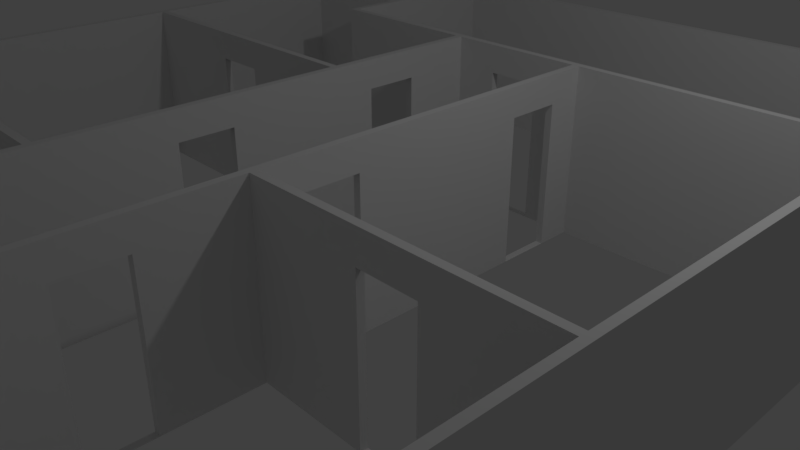 # Source: upstairs_proper_no_ceiling_.blend  (saved by Blender 2.79.0; exported with 4.5.12 LTS)
import bpy
from mathutils import Matrix  # noqa: F401  (used for matrix-valued properties, if any)

bpy.ops.wm.read_factory_settings(use_empty=True)
scene = bpy.context.scene
scene.name = 'Scene'

# ---- collections
col_collection_1 = bpy.data.collections.new('Collection 1'); scene.collection.children.link(col_collection_1)

# ---- materials (node trees are filled in below, after node groups)
mat_material = bpy.data.materials.new('Material')
mat_material.alpha_threshold = 0.0
mat_material.use_transparent_shadow = False
mat_material.roughness = 0.5
mat_material.line_color = (0.0, 0.0, 0.0, 1.0)

# ---- material node trees

# ---- world
world_world = bpy.data.worlds.new('World'); scene.world = world_world
world_world.color = (0.05088, 0.05088, 0.05088)
world_world.use_sun_shadow = False
world_world.sun_shadow_jitter_overblur = 0.0
world_world.cycles.sampling_method = 'MANUAL'

# ---- cameras
cam_camera = bpy.data.cameras.new('Camera')
cam_camera.clip_end = 100.0
cam_camera.lens = 35.0
cam_camera.sensor_width = 32.0
cam_camera.sensor_height = 18.0
cam_camera.ortho_scale = 7.314
cam_camera.dof.focus_distance = 0.0
cam_camera.dof.aperture_fstop = 128.0

# ---- lights
light_lamp = bpy.data.lights.new('Lamp', 'POINT')
light_lamp.transmission_factor = 0.0
light_lamp.cutoff_distance = 30.0
light_lamp.energy = 100.0
light_lamp.shadow_buffer_clip_start = 1.001
light_lamp.shadow_soft_size = 0.1
light_lamp.shadow_maximum_resolution = 0.006
light_lamp.use_absolute_resolution = True

# ---- meshes
me_cube = bpy.data.meshes.new('Cube')
me_cube.from_pydata([(1.0, 1.0, -1.0), (1.0, -1.0, -1.0), (-1.0, -1.0, -1.0), (-1.0, 1.0, -1.0), (1.0, 1.0, 1.0), (1.0, -1.0, 1.0), (-1.0, -1.0, 1.0), (-1.0, 1.0, 1.0), (1.0, 1.0, 1.0), (1.0, -1.0, 1.0), (-1.0, 1.0, 1.0), (-1.0, -1.0, 1.0), (1.0, 1.0, 1.0), (1.0, -1.0, 1.0), (-1.0, 1.0, 1.0), (-1.0, -1.0, 1.0), (1.0, 1.0, 1.0), (1.0, -1.0, 1.0), (-1.0, 1.0, 1.0), (-1.0, -1.0, 1.0), (1.0, 1.0, 1.4), (1.0, -1.0, 1.4), (-1.0, 1.0, 1.4), (-1.0, -1.0, 1.4), (1.0, 1.0, -1.0), (-1.0, 1.0, -1.0), (1.0, 1.0, 1.0), (-1.0, 1.0, 1.0), (1.0, 1.0, 1.0), (-1.0, 1.0, 1.0), (1.0, 1.0, 1.4), (-1.0, 1.0, 1.4), (1.0, 1.0, -1.0), (-1.0, 1.0, -1.0), (1.0, 1.0, 1.0), (-1.0, 1.0, 1.0), (1.0, 1.0, 1.0), (-1.0, 1.0, 1.0), (1.0, 1.0, 1.4), (-1.0, 1.0, 1.4), (1.0, 1.0, -1.0), (-1.0, 1.0, -1.0), (1.0, 1.0, 1.0), (-1.0, 1.0, 1.0), (1.0, 1.0, 1.0), (-1.0, 1.0, 1.0), (1.0, 1.0, 1.4), (-1.0, 1.0, 1.4), (1.0, 1.0, -1.0), (-1.0, 1.0, -1.0), (1.0, 1.0, 1.0), (-1.0, 1.0, 1.0), (1.0, 1.0, 1.0), (-1.0, 1.0, 1.0), (1.0, 1.0, 1.4), (-1.0, 1.0, 1.4), (1.0, 1.0, -1.0), (-1.0, 1.0, -1.0), (1.0, 1.0, 1.0), (-1.0, 1.0, 1.0), (1.0, 1.0, 1.0), (-1.0, 1.0, 1.0), (1.0, 1.0, 1.4), (-1.0, 1.0, 1.4), (1.0, 1.0, -1.0), (-1.0, 1.0, -1.0), (1.0, 1.0, 1.0), (-1.0, 1.0, 1.0), (1.0, 4.333, 1.0), (-1.0, 4.333, 1.0), (1.0, 4.333, 1.4), (-1.0, 4.333, 1.4), (1.0, 4.333, -1.0), (-1.0, 4.333, -1.0), (1.0, 4.333, 1.0), (-1.0, 4.333, 1.0), (0.9999, -4.333, -1.0), (-1.0, -4.333, -1.0), (0.9999, -4.333, 1.0), (-1.0, -4.333, 1.0), (0.9999, -4.333, 1.0), (-1.0, -4.333, 1.0), (0.9999, -4.333, 1.4), (-1.0, -4.333, 1.4), (1.0, 4.333, 1.0), (-1.0, 4.333, 1.0), (1.0, 4.333, 1.4), (-1.0, 4.333, 1.4), (1.0, 4.333, -1.0), (-1.0, 4.333, -1.0), (1.0, 4.333, 1.0), (-1.0, 4.333, 1.0), (1.0, 4.6, 1.0), (-1.0, 4.6, 1.0), (1.0, 4.6, 1.4), (-1.0, 4.6, 1.4), (1.0, 4.6, -1.0), (-1.0, 4.6, -1.0), (1.0, 4.6, 1.0), (-1.0, 4.6, 1.0), (0.9999, -4.6, -1.0), (-1.0, -4.6, -1.0), (0.9999, -4.6, 1.0), (-1.0, -4.6, 1.0), (0.9999, -4.6, 1.0), (-1.0, -4.6, 1.0), (0.9999, -4.6, 1.4), (-1.0, -4.6, 1.4), (0.9999, -4.333, -1.0), (0.9999, -4.333, 1.0), (0.9999, -4.333, 1.0), (0.9999, -4.333, 1.4), (0.9999, -4.6, -1.0), (0.9999, -4.6, 1.0), (0.9999, -4.6, 1.0), (0.9999, -4.6, 1.4), (0.9999, -4.333, -1.0), (0.9999, -4.333, 1.0), (0.9999, -4.333, 1.0), (0.9999, -4.333, 1.4), (0.9999, -4.6, -1.0), (0.9999, -4.6, 1.0), (0.9999, -4.6, 1.0), (0.9999, -4.6, 1.4), (31.0, 4.333, 1.4), (31.0, 4.333, 1.0), (31.0, 4.333, -1.0), (31.0, 4.333, 1.0), (31.0, 4.6, 1.4), (31.0, 4.6, 1.0), (31.0, 4.6, -1.0), (31.0, 4.6, 1.0), (46.0, 4.333, 1.4), (46.0, 4.333, 1.0), (46.0, 4.333, -1.0), (46.0, 4.333, 1.0), (46.0, 4.6, 1.4), (46.0, 4.6, 1.0), (46.0, 4.6, -1.0), (46.0, 4.6, 1.0), (46.0, 4.333, 1.4), (46.0, 4.333, 1.0), (46.0, 4.333, -1.0), (46.0, 4.333, 1.0), (46.0, 4.6, 1.4), (46.0, 4.6, 1.0), (46.0, 4.6, -1.0), (46.0, 4.6, 1.0), (76.0, 4.333, 1.4), (76.0, 4.333, 1.0), (76.0, 4.333, -1.0), (76.0, 4.333, 1.0), (76.0, 4.6, 1.4), (76.0, 4.6, 1.0), (76.0, 4.6, -1.0), (76.0, 4.6, 1.0), (78.0, 4.333, 1.4), (78.0, 4.333, 1.0), (78.0, 4.333, -1.0), (78.0, 4.333, 1.0), (78.0, 4.6, 1.4), (78.0, 4.6, 1.0), (78.0, 4.6, -1.0), (78.0, 4.6, 1.0), (75.99, -4.333, -1.0), (75.99, -4.333, 1.0), (75.99, -4.333, 1.0), (75.99, -4.333, 1.4), (75.99, -4.6, -1.0), (75.99, -4.6, 1.0), (75.99, -4.6, 1.0), (75.99, -4.6, 1.4), (77.99, -4.333, -1.0), (77.99, -4.333, 1.0), (77.99, -4.333, 1.0), (77.99, -4.333, 1.4), (77.99, -4.6, -1.0), (77.99, -4.6, 1.0), (77.99, -4.6, 1.0), (77.99, -4.6, 1.4), (76.0, 4.333, 1.4), (76.0, 4.333, 1.0), (76.0, 4.333, -1.0), (76.0, 4.333, 1.0), (78.0, 4.333, 1.4), (78.0, 4.333, 1.0), (78.0, 4.333, -1.0), (78.0, 4.333, 1.0), (76.0, 4.333, 1.4), (76.0, 4.333, 1.0), (76.0, 4.333, -1.0), (76.0, 4.333, 1.0), (78.0, 4.333, 1.4), (78.0, 4.333, 1.0), (78.0, 4.333, -1.0), (78.0, 4.333, 1.0), (76.0, -4.333, 1.4), (76.0, -4.333, 1.0), (76.0, -4.333, -1.0), (76.0, -4.333, 1.0), (78.0, -4.333, 1.4), (78.0, -4.333, 1.0), (78.0, -4.333, -1.0), (78.0, -4.333, 1.0), (-42.4, 15.27, 1.0), (-40.4, 15.27, 1.0), (-42.4, 15.27, 1.4), (-40.4, 15.27, 1.4), (-42.4, 15.27, 1.0), (-40.4, 15.27, 1.0), (-40.4, 15.27, -1.0), (-42.4, 15.27, -1.0), (-42.4, 13.27, 1.4), (-42.4, 13.27, 1.0), (-42.4, 13.27, 1.0), (-42.4, 13.27, -1.0), (-40.4, 13.27, 1.4), (-40.4, 13.27, 1.0), (-40.4, 13.27, 1.0), (-40.4, 13.27, -1.0), (76.0, 17.93, 1.0), (76.0, 18.2, 1.0), (76.0, 17.93, 1.4), (76.0, 18.2, 1.4), (1.0, 5.933, 1.0), (-1.0, 5.933, 1.0), (1.0, 5.933, 1.4), (-1.0, 5.933, 1.4), (1.0, 5.933, -1.0), (-1.0, 5.933, -1.0), (1.0, 5.933, 1.0), (-1.0, 5.933, 1.0), (1.0, 5.933, 1.0), (-1.0, 5.933, 1.0), (1.0, 5.933, 1.4), (-1.0, 5.933, 1.4), (1.0, 5.933, -1.0), (-1.0, 5.933, -1.0), (1.0, 5.933, 1.0), (-1.0, 5.933, 1.0), (1.0, 7.933, 1.0), (-1.0, 7.933, 1.0), (1.0, 7.933, 1.4), (-1.0, 7.933, 1.4), (1.0, 7.933, -1.0), (-1.0, 7.933, -1.0), (1.0, 7.933, 1.0), (-1.0, 7.933, 1.0), (76.0, 17.93, -1.0), (76.0, 18.2, -1.0), (1.0, 18.2, -1.0), (-1.0, 18.2, -1.0), (-1.0, 18.2, 1.0), (-1.0, 18.2, 1.4), (1.0, 18.2, 1.0), (1.0, 18.2, 1.4), (-1.0, 17.93, 1.0), (1.0, 17.93, 1.0), (-1.0, 17.93, -1.0), (1.0, 17.93, -1.0), (-1.0, 17.93, 1.4), (1.0, 17.93, 1.4), (1.0, 16.6, -1.0), (-1.0, 16.6, -1.0), (-1.0, 16.6, 1.0), (-1.0, 16.6, 1.4), (1.0, 16.6, 1.0), (1.0, 16.6, 1.4), (-1.0, 14.6, 1.0), (1.0, 14.6, 1.0), (-1.0, 14.6, -1.0), (1.0, 14.6, -1.0), (-1.0, 14.6, 1.4), (1.0, 14.6, 1.4), (76.0, 18.2, 1.4), (78.0, 18.2, 1.4), (78.0, 18.2, 1.0), (78.0, 18.2, -1.0), (76.0, 18.2, 1.0), (76.0, 18.2, -1.0), (76.0, 17.93, -1.0), (78.0, 17.93, -1.0), (78.0, 17.93, 1.4), (78.0, 17.93, 1.0), (76.0, 17.93, 1.4), (76.0, 17.93, 1.0), (76.0, 4.6, 1.4), (78.0, 4.6, 1.4), (78.0, 4.6, 1.0), (78.0, 4.6, -1.0), (76.0, 4.6, 1.0), (76.0, 4.6, -1.0), (-1.0, -4.333, -1.0), (-1.0, -4.333, 1.0), (-1.0, -4.333, 1.0), (-1.0, -4.333, 1.4), (-1.0, -4.6, -1.0), (-1.0, -4.6, 1.0), (-1.0, -4.6, 1.0), (-1.0, -4.6, 1.4), (-1.0, -4.333, -1.0), (-1.0, -4.333, 1.0), (-1.0, -4.333, 1.0), (-1.0, -4.333, 1.4), (-1.0, -4.6, -1.0), (-1.0, -4.6, 1.0), (-1.0, -4.6, 1.0), (-1.0, -4.6, 1.4), (-1.0, -4.333, -1.0), (-1.0, -4.333, 1.0), (-1.0, -4.333, 1.0), (-1.0, -4.333, 1.4), (-1.0, -4.6, -1.0), (-1.0, -4.6, 1.0), (-1.0, -4.6, 1.0), (-1.0, -4.6, 1.4), (-1.0, 4.333, 1.4), (-1.0, 4.333, 1.0), (-1.0, 4.333, -1.0), (-1.0, 4.333, 1.0), (-1.0, 4.6, 1.4), (-1.0, 4.6, 1.0), (-1.0, 4.6, -1.0), (-1.0, 4.6, 1.0), (-13.5, -4.333, -1.0), (-13.5, -4.333, 1.0), (-13.5, -4.333, 1.0), (-13.5, -4.333, 1.4), (-13.5, -4.6, -1.0), (-13.5, -4.6, 1.0), (-13.5, -4.6, 1.0), (-13.5, -4.6, 1.4), (-27.9, -4.333, -1.0), (-27.9, -4.333, 1.0), (-27.9, -4.333, 1.0), (-27.9, -4.333, 1.4), (-27.9, -4.6, -1.0), (-27.9, -4.6, 1.0), (-27.9, -4.6, 1.0), (-27.9, -4.6, 1.4), (-40.4, -4.333, -1.0), (-40.4, -4.333, 1.0), (-40.4, -4.333, 1.0), (-40.4, -4.333, 1.4), (-40.4, -4.6, -1.0), (-40.4, -4.6, 1.0), (-40.4, -4.6, 1.0), (-40.4, -4.6, 1.4), (-42.4, -4.333, -1.0), (-42.4, -4.333, 1.0), (-42.4, -4.333, 1.0), (-42.4, -4.333, 1.4), (-42.4, -4.6, -1.0), (-42.4, -4.6, 1.0), (-42.4, -4.6, 1.0), (-42.4, -4.6, 1.4), (-127.4, -4.333, -1.0), (-127.4, -4.333, 1.0), (-127.4, -4.333, 1.0), (-127.4, -4.333, 1.4), (-127.4, -4.6, -1.0), (-127.4, -4.6, 1.0), (-127.4, -4.6, 1.0), (-127.4, -4.6, 1.4), (-129.4, -4.333, -1.0), (-129.4, -4.333, 1.0), (-129.4, -4.333, 1.0), (-129.4, -4.333, 1.4), (-129.4, -4.6, -1.0), (-129.4, -4.6, 1.0), (-129.4, -4.6, 1.0), (-129.4, -4.6, 1.4), (-40.4, -4.333, -1.0), (-40.4, -4.333, 1.0), (-40.4, -4.333, 1.0), (-40.4, -4.333, 1.4), (-42.4, -4.333, -1.0), (-42.4, -4.333, 1.0), (-42.4, -4.333, 1.0), (-42.4, -4.333, 1.4), (-40.4, -4.333, -1.0), (-40.4, -4.333, 1.0), (-40.4, -4.333, 1.0), (-40.4, -4.333, 1.4), (-42.4, -4.333, -1.0), (-42.4, -4.333, 1.0), (-42.4, -4.333, 1.0), (-42.4, -4.333, 1.4), (-40.4, -4.333, -1.0), (-40.4, -4.333, 1.0), (-40.4, -4.333, 1.0), (-40.4, -4.333, 1.4), (-42.4, -4.333, -1.0), (-42.4, -4.333, 1.0), (-42.4, -4.333, 1.0), (-42.4, -4.333, 1.4), (-40.4, -2.667, -1.0), (-40.4, -2.667, 1.0), (-40.4, -2.667, 1.0), (-40.4, -2.667, 1.4), (-42.4, -2.667, -1.0), (-42.4, -2.667, 1.0), (-42.4, -2.667, 1.0), (-42.4, -2.667, 1.4), (-40.4, -0.6667, -1.0), (-40.4, -0.6667, 1.0), (-40.4, -0.6667, 1.0), (-40.4, -0.6667, 1.4), (-42.4, -0.6667, -1.0), (-42.4, -0.6667, 1.0), (-42.4, -0.6667, 1.0), (-42.4, -0.6667, 1.4), (-40.4, 1.0, -1.0), (-40.4, 1.0, 1.0), (-40.4, 1.0, 1.0), (-40.4, 1.0, 1.4), (-42.4, 1.0, -1.0), (-42.4, 1.0, 1.0), (-42.4, 1.0, 1.0), (-42.4, 1.0, 1.4), (-40.4, 1.267, -1.0), (-40.4, 1.267, 1.0), (-40.4, 1.267, 1.0), (-40.4, 1.267, 1.4), (-42.4, 1.267, -1.0), (-42.4, 1.267, 1.0), (-42.4, 1.267, 1.0), (-42.4, 1.267, 1.4), (-40.4, 5.467, -1.0), (-40.4, 5.467, 1.0), (-40.4, 5.467, 1.0), (-40.4, 5.467, 1.4), (-42.4, 5.467, -1.0), (-42.4, 5.467, 1.0), (-42.4, 5.467, 1.0), (-42.4, 5.467, 1.4), (-40.4, 7.467, -1.0), (-40.4, 7.467, 1.0), (-40.4, 7.467, 1.0), (-40.4, 7.467, 1.4), (-42.4, 7.467, -1.0), (-42.4, 7.467, 1.0), (-42.4, 7.467, 1.0), (-42.4, 7.467, 1.4), (-40.4, 11.67, -1.0), (-40.4, 11.67, 1.0), (-40.4, 11.67, 1.0), (-40.4, 11.67, 1.4), (-42.4, 11.67, -1.0), (-42.4, 11.67, 1.0), (-42.4, 11.67, 1.0), (-42.4, 11.67, 1.4), (-40.4, 11.93, -1.0), (-40.4, 11.93, 1.0), (-40.4, 11.93, 1.0), (-40.4, 11.93, 1.4), (-42.4, 11.93, -1.0), (-42.4, 11.93, 1.0), (-42.4, 11.93, 1.0), (-42.4, 11.93, 1.4), (-40.4, 17.93, -1.0), (-40.4, 17.93, 1.0), (-40.4, 17.93, 1.0), (-40.4, 17.93, 1.4), (-42.4, 17.93, -1.0), (-42.4, 17.93, 1.0), (-42.4, 17.93, 1.0), (-42.4, 17.93, 1.4), (-40.4, 18.2, -1.0), (-40.4, 18.2, 1.0), (-40.4, 18.2, 1.0), (-40.4, 18.2, 1.4), (-42.4, 18.2, -1.0), (-42.4, 18.2, 1.0), (-42.4, 18.2, 1.0), (-42.4, 18.2, 1.4), (-40.4, 17.93, -1.0), (-40.4, 17.93, 1.0), (-40.4, 17.93, 1.0), (-40.4, 17.93, 1.4), (-40.4, 18.2, -1.0), (-40.4, 18.2, 1.0), (-40.4, 18.2, 1.0), (-40.4, 18.2, 1.4), (-27.9, 17.93, -1.0), (-27.9, 17.93, 1.0), (-27.9, 17.93, 1.0), (-27.9, 17.93, 1.4), (-27.9, 18.2, -1.0), (-27.9, 18.2, 1.0), (-27.9, 18.2, 1.0), (-27.9, 18.2, 1.4), (-12.9, 17.93, -1.0), (-12.9, 17.93, 1.0), (-12.9, 17.93, 1.0), (-12.9, 17.93, 1.4), (-12.9, 18.2, -1.0), (-12.9, 18.2, 1.0), (-12.9, 18.2, 1.0), (-12.9, 18.2, 1.4), (-12.9, 17.93, -1.0), (-12.9, 17.93, 1.0), (-12.9, 17.93, 1.0), (-12.9, 17.93, 1.4), (-12.9, 18.2, -1.0), (-12.9, 18.2, 1.0), (-12.9, 18.2, 1.0), (-12.9, 18.2, 1.4), (-1.0, 17.93, -1.0), (-1.0, 17.93, 1.0), (-1.0, 17.93, 1.0), (-1.0, 17.93, 1.4), (-1.0, 18.2, -1.0), (-1.0, 18.2, 1.0), (-1.0, 18.2, 1.0), (-1.0, 18.2, 1.4), (-127.4, -4.333, -1.0), (-127.4, -4.333, 1.0), (-129.4, -4.333, -1.0), (-129.4, -4.333, 1.0), (-127.4, 1.0, 1.0), (-127.4, 1.0, 1.4), (-129.4, 1.0, 1.0), (-129.4, 1.0, 1.4), (-127.4, 1.0, -1.0), (-127.4, 1.0, 1.0), (-129.4, 1.0, -1.0), (-129.4, 1.0, 1.0), (-127.4, 1.264, 1.0), (-127.4, 1.264, 1.4), (-129.4, 1.264, 1.0), (-129.4, 1.264, 1.4), (-127.4, 1.264, -1.0), (-127.4, 1.264, 1.0), (-129.4, 1.264, -1.0), (-129.4, 1.264, 1.0), (-127.4, 11.67, 1.0), (-127.4, 11.67, 1.4), (-129.4, 11.67, 1.0), (-129.4, 11.67, 1.4), (-127.4, 11.67, -1.0), (-127.4, 11.67, 1.0), (-129.4, 11.67, -1.0), (-129.4, 11.67, 1.0), (-127.4, 11.93, 1.0), (-127.4, 11.93, 1.4), (-129.4, 11.93, 1.0), (-129.4, 11.93, 1.4), (-127.4, 11.93, -1.0), (-127.4, 11.93, 1.0), (-129.4, 11.93, -1.0), (-129.4, 11.93, 1.0), (-127.4, 11.93, 1.0), (-127.4, 11.93, 1.4), (-129.4, 11.93, 1.0), (-129.4, 11.93, 1.4), (-127.4, 11.93, -1.0), (-127.4, 11.93, 1.0), (-129.4, 11.93, -1.0), (-129.4, 11.93, 1.0), (-127.4, 20.27, 1.0), (-127.4, 20.27, 1.4), (-129.4, 20.27, 1.0), (-129.4, 20.27, 1.4), (-127.4, 20.27, -1.0), (-127.4, 20.27, 1.0), (-129.4, 20.27, -1.0), (-129.4, 20.27, 1.0), (-127.4, 20.53, 1.0), (-127.4, 20.53, 1.4), (-129.4, 20.53, 1.0), (-129.4, 20.53, 1.4), (-127.4, 20.53, -1.0), (-127.4, 20.53, 1.0), (-129.4, 20.53, -1.0), (-129.4, 20.53, 1.0), (-92.4, 1.0, 1.0), (-92.4, 1.0, 1.4), (-92.4, 1.0, -1.0), (-92.4, 1.0, 1.0), (-92.4, 1.264, 1.0), (-92.4, 1.264, 1.4), (-92.4, 1.264, -1.0), (-92.4, 1.264, 1.0), (-92.4, 1.0, 1.0), (-92.4, 1.0, 1.4), (-92.4, 1.0, -1.0), (-92.4, 1.0, 1.0), (-92.4, 1.264, 1.0), (-92.4, 1.264, 1.4), (-92.4, 1.264, -1.0), (-92.4, 1.264, 1.0), (-77.4, 1.0, 1.0), (-77.4, 1.0, 1.4), (-77.4, 1.0, -1.0), (-77.4, 1.0, 1.0), (-77.4, 1.264, 1.0), (-77.4, 1.264, 1.4), (-77.4, 1.264, -1.0), (-77.4, 1.264, 1.0), (-77.4, 1.0, 1.0), (-77.4, 1.0, 1.4), (-77.4, 1.0, -1.0), (-77.4, 1.0, 1.0), (-77.4, 1.264, 1.0), (-77.4, 1.264, 1.4), (-77.4, 1.264, -1.0), (-77.4, 1.264, 1.0), (-42.4, 1.0, 1.0), (-42.4, 1.0, 1.4), (-42.4, 1.0, -1.0), (-42.4, 1.0, 1.0), (-42.4, 1.264, 1.0), (-42.4, 1.264, 1.4), (-42.4, 1.264, -1.0), (-42.4, 1.264, 1.0), (-92.4, 11.67, 1.0), (-92.4, 11.67, 1.4), (-92.4, 11.67, -1.0), (-92.4, 11.67, 1.0), (-92.4, 11.93, 1.0), (-92.4, 11.93, 1.4), (-92.4, 11.93, -1.0), (-92.4, 11.93, 1.0), (-77.4, 11.67, 1.0), (-77.4, 11.67, 1.4), (-77.4, 11.67, -1.0), (-77.4, 11.67, 1.0), (-77.4, 11.93, 1.0), (-77.4, 11.93, 1.4), (-77.4, 11.93, -1.0), (-77.4, 11.93, 1.0), (-42.4, 11.67, 1.0), (-42.4, 11.67, 1.4), (-42.4, 11.67, -1.0), (-42.4, 11.67, 1.0), (-42.4, 11.93, 1.0), (-42.4, 11.93, 1.4), (-42.4, 11.93, -1.0), (-42.4, 11.93, 1.0), (-42.4, 17.93, -1.0), (-42.4, 17.93, 1.0), (-42.4, 17.93, 1.0), (-42.4, 17.93, 1.4), (-42.4, 18.2, -1.0), (-42.4, 18.2, 1.0), (-42.4, 18.2, 1.0), (-42.4, 18.2, 1.4), (-87.4, 17.93, -1.0), (-87.4, 17.93, 1.0), (-87.4, 17.93, 1.0), (-87.4, 17.93, 1.4), (-87.4, 18.2, -1.0), (-87.4, 18.2, 1.0), (-87.4, 18.2, 1.0), (-87.4, 18.2, 1.4), (-89.4, 17.93, -1.0), (-89.4, 17.93, 1.0), (-89.4, 17.93, 1.0), (-89.4, 17.93, 1.4), (-89.4, 18.2, -1.0), (-89.4, 18.2, 1.0), (-89.4, 18.2, 1.0), (-89.4, 18.2, 1.4), (-87.4, 20.27, -1.0), (-87.4, 20.27, 1.0), (-87.4, 20.27, 1.0), (-87.4, 20.27, 1.4), (-89.4, 20.27, -1.0), (-89.4, 20.27, 1.0), (-89.4, 20.27, 1.0), (-89.4, 20.27, 1.4), (-87.4, 20.53, -1.0), (-87.4, 20.53, 1.0), (-87.4, 20.53, 1.0), (-87.4, 20.53, 1.4), (-89.4, 20.53, -1.0), (-89.4, 20.53, 1.0), (-89.4, 20.53, 1.0), (-89.4, 20.53, 1.4), (-89.4, 20.27, 1.0), (-89.4, 20.27, 1.4), (-89.4, 20.27, -1.0), (-89.4, 20.27, 1.0), (-89.4, 20.53, 1.0), (-89.4, 20.53, 1.4), (-89.4, 20.53, -1.0), (-89.4, 20.53, 1.0), (76.0, 18.2, 1.0), (76.0, 18.2, 1.4), (78.0, 18.2, 1.0), (78.0, 18.2, 1.4), (78.0, 18.2, -1.0), (76.0, 18.2, -1.0), (76.0, 25.53, 1.0), (76.0, 25.53, 1.4), (78.0, 25.53, 1.0), (78.0, 25.53, 1.4), (78.0, 25.53, -1.0), (76.0, 25.53, -1.0), (76.0, 25.8, 1.0), (76.0, 25.8, 1.4), (78.0, 25.8, 1.0), (78.0, 25.8, 1.4), (78.0, 25.8, -1.0), (76.0, 25.8, -1.0), (-87.4, 25.53, -1.0), (-87.4, 25.53, 1.0), (-87.4, 25.53, 1.0), (-87.4, 25.53, 1.4), (-89.4, 25.53, -1.0), (-89.4, 25.53, 1.0), (-89.4, 25.53, 1.0), (-89.4, 25.53, 1.4), (-87.4, 25.8, -1.0), (-87.4, 25.8, 1.0), (-87.4, 25.8, 1.0), (-87.4, 25.8, 1.4), (-89.4, 25.8, -1.0), (-89.4, 25.8, 1.0), (-89.4, 25.8, 1.0), (-89.4, 25.8, 1.4), (76.0, 25.53, -1.0), (76.0, 25.53, 1.0), (76.0, 25.53, 1.0), (76.0, 25.53, 1.4), (76.0, 25.8, -1.0), (76.0, 25.8, 1.0), (76.0, 25.8, 1.0), (76.0, 25.8, 1.4)], [], [(0, 1, 2, 3), (7, 6, 11, 10), (17, 66, 67, 19), (23, 19, 81, 83), (66, 64, 65, 67), (7, 4, 26, 27), (11, 9, 13, 15), (4, 7, 10, 8), (6, 5, 9, 11), (5, 4, 8, 9), (15, 13, 17, 19), (9, 8, 12, 13), (10, 11, 15, 14), (8, 10, 14, 12), (18, 19, 23, 22), (13, 12, 16, 17), (14, 15, 19, 18), (12, 14, 18, 16), (20, 22, 23, 21), (20, 16, 28, 30), (1, 5, 78, 76), (17, 16, 20, 21), (24, 25, 33, 32), (3, 7, 27, 25), (0, 3, 25, 24), (4, 0, 24, 26), (31, 30, 38, 39), (30, 28, 36, 38), (16, 18, 29, 28), (27, 26, 34, 35), (26, 24, 32, 34), (18, 22, 31, 29), (22, 20, 30, 31), (25, 27, 35, 33), (42, 40, 48, 50), (43, 42, 50, 51), (33, 35, 43, 41), (32, 33, 41, 40), (29, 31, 39, 37), (28, 29, 37, 36), (35, 34, 42, 43), (34, 32, 40, 42), (45, 47, 55, 53), (48, 49, 57, 56), (38, 36, 44, 46), (39, 38, 46, 47), (41, 43, 51, 49), (40, 41, 49, 48), (37, 39, 47, 45), (36, 37, 45, 44), (55, 54, 62, 63), (54, 52, 60, 62), (44, 45, 53, 52), (51, 50, 58, 59), (50, 48, 56, 58), (46, 44, 52, 54), (47, 46, 54, 55), (49, 51, 59, 57), (66, 64, 72, 74), (67, 66, 74, 75), (57, 59, 67, 65), (56, 57, 65, 64), (53, 55, 63, 61), (52, 53, 61, 60), (59, 58, 66, 67), (58, 56, 64, 66), (69, 71, 87, 85), (72, 73, 89, 88), (62, 60, 68, 70), (63, 62, 70, 71), (65, 67, 75, 73), (64, 65, 73, 72), (61, 63, 71, 69), (60, 61, 69, 68), (81, 80, 104, 105), (107, 83, 295, 299), (21, 23, 83, 82), (2, 1, 76, 77), (17, 21, 82, 80), (5, 6, 79, 78), (19, 17, 80, 81), (6, 2, 77, 79), (2, 1, 17, 19), (91, 99, 323, 319), (87, 86, 94, 95), (68, 69, 85, 84), (75, 74, 90, 91), (74, 72, 88, 90), (70, 68, 84, 86), (71, 70, 86, 87), (73, 75, 91, 89), (94, 92, 224, 226), (98, 96, 228, 230), (88, 89, 97, 96), (89, 91, 319, 318), (84, 85, 93, 92), (91, 90, 98, 99), (84, 92, 129, 125), (96, 98, 131, 130), (100, 102, 103, 101), (105, 104, 106, 107), (77, 101, 296, 292), (77, 76, 100, 101), (106, 104, 114, 115), (82, 83, 107, 106), (78, 79, 103, 102), (100, 76, 108, 112), (114, 110, 118, 122), (111, 115, 123, 119), (82, 106, 115, 111), (102, 100, 112, 113), (104, 80, 110, 114), (80, 82, 111, 110), (78, 102, 113, 109), (76, 78, 109, 108), (119, 123, 171, 167), (118, 119, 167, 166), (113, 112, 120, 121), (108, 109, 117, 116), (109, 113, 121, 117), (112, 108, 116, 120), (115, 114, 122, 123), (110, 111, 119, 118), (126, 130, 138, 134), (131, 127, 135, 139), (92, 94, 128, 129), (88, 96, 130, 126), (94, 86, 124, 128), (98, 90, 127, 131), (90, 88, 126, 127), (86, 84, 125, 124), (132, 133, 141, 140), (137, 136, 144, 145), (126, 130, 131, 127), (146, 142, 143, 147), (125, 129, 137, 133), (128, 124, 132, 136), (129, 128, 136, 137), (124, 125, 133, 132), (144, 140, 148, 152), (141, 145, 153, 149), (139, 135, 143, 147), (134, 138, 146, 142), (138, 139, 147, 146), (135, 134, 142, 143), (133, 137, 145, 141), (136, 132, 140, 144), (156, 148, 180, 184), (145, 144, 152, 153), (140, 141, 149, 148), (147, 143, 151, 155), (142, 146, 154, 150), (146, 147, 155, 154), (143, 142, 150, 151), (159, 158, 162, 163), (156, 157, 161, 160), (149, 153, 161, 157), (152, 148, 156, 160), (151, 150, 182, 183), (155, 151, 159, 163), (150, 154, 162, 158), (169, 168, 176, 177), (170, 166, 174, 178), (122, 118, 166, 170), (121, 120, 168, 169), (116, 117, 165, 164), (117, 121, 169, 165), (120, 116, 164, 168), (123, 122, 170, 171), (174, 175, 179, 178), (172, 173, 177, 176), (164, 165, 173, 172), (165, 169, 177, 173), (168, 164, 172, 176), (171, 170, 178, 179), (166, 167, 175, 174), (167, 171, 179, 175), (186, 187, 195, 194), (187, 183, 191, 195), (158, 159, 187, 186), (150, 158, 186, 182), (148, 149, 181, 180), (149, 157, 185, 181), (159, 151, 183, 187), (157, 156, 184, 185), (192, 188, 196, 200), (188, 189, 197, 196), (183, 182, 190, 191), (181, 185, 193, 189), (182, 186, 194, 190), (185, 184, 192, 193), (180, 181, 189, 188), (184, 180, 188, 192), (199, 198, 202, 203), (196, 197, 201, 200), (195, 191, 199, 203), (194, 195, 203, 202), (191, 190, 198, 199), (189, 193, 201, 197), (190, 194, 202, 198), (193, 192, 200, 201), (217, 213, 208, 209), (214, 218, 205, 204), (428, 432, 433, 429), (215, 213, 217, 219), (219, 215, 211, 210), (212, 216, 207, 206), (211, 204, 465, 464), (204, 205, 461, 465), (459, 455, 216, 212), (452, 456, 215, 219), (453, 452, 219, 218), (456, 457, 214, 215), (457, 453, 218, 214), (454, 458, 213, 217), (213, 212, 206, 208), (216, 217, 209, 207), (257, 259, 248, 220), (250, 254, 221, 249), (254, 255, 223, 221), (259, 250, 249, 248), (222, 220, 221, 223), (220, 248, 249, 221), (228, 229, 237, 236), (229, 231, 239, 237), (95, 94, 226, 227), (97, 99, 231, 229), (96, 97, 229, 228), (93, 95, 227, 225), (92, 93, 225, 224), (99, 98, 230, 231), (235, 234, 242, 243), (234, 232, 240, 242), (225, 227, 235, 233), (224, 225, 233, 232), (231, 230, 238, 239), (230, 228, 236, 238), (226, 224, 232, 234), (227, 226, 234, 235), (255, 261, 222, 223), (260, 261, 255, 253), (211, 210, 205, 204), (236, 237, 245, 244), (233, 235, 243, 241), (232, 233, 241, 240), (239, 238, 246, 247), (438, 436, 440, 442), (256, 260, 253, 252), (258, 256, 252, 251), (254, 250, 251, 252), (253, 255, 254, 252), (262, 263, 258, 259), (263, 264, 256, 258), (264, 265, 260, 256), (265, 267, 261, 260), (259, 258, 251, 250), (261, 257, 220, 222), (268, 272, 265, 264), (406, 404, 408, 410), (271, 270, 263, 262), (273, 269, 266, 267), (266, 262, 259, 257), (267, 266, 257, 261), (244, 245, 270, 271), (242, 246, 269, 273), (245, 247, 268, 270), (243, 242, 273, 272), (334, 332, 336, 338), (272, 273, 267, 265), (283, 281, 277, 276), (281, 280, 279, 277), (282, 283, 276, 275), (280, 285, 278, 279), (277, 279, 693, 692), (276, 277, 692, 690), (291, 290, 285, 280), (287, 288, 283, 282), (289, 291, 280, 281), (288, 289, 281, 283), (284, 282, 275, 274), (285, 284, 274, 278), (155, 152, 286, 290), (152, 160, 287, 286), (160, 163, 288, 287), (163, 162, 289, 288), (290, 286, 284, 285), (286, 287, 282, 284), (162, 154, 291, 289), (154, 155, 290, 291), (247, 243, 272, 268), (246, 244, 271, 269), (296, 297, 305, 304), (294, 298, 306, 302), (83, 81, 294, 295), (79, 77, 292, 293), (103, 79, 293, 297), (81, 105, 298, 294), (105, 107, 299, 298), (101, 103, 297, 296), (302, 306, 314, 310), (300, 304, 312, 308), (293, 292, 300, 301), (297, 293, 301, 305), (299, 295, 303, 307), (298, 299, 307, 306), (295, 294, 302, 303), (292, 296, 304, 300), (314, 315, 331, 330), (315, 311, 327, 331), (304, 305, 313, 312), (301, 300, 308, 309), (305, 301, 309, 313), (307, 303, 311, 315), (306, 307, 315, 314), (303, 302, 310, 311), (318, 319, 323, 322), (317, 316, 320, 321), (85, 87, 316, 317), (99, 97, 322, 323), (93, 85, 317, 321), (95, 93, 321, 320), (97, 89, 318, 322), (87, 95, 320, 316), (326, 330, 338, 334), (324, 328, 336, 332), (311, 310, 326, 327), (308, 312, 328, 324), (310, 314, 330, 326), (312, 313, 329, 328), (309, 308, 324, 325), (313, 309, 325, 329), (332, 336, 344, 340), (335, 334, 342, 343), (326, 324, 328, 330), (244, 246, 247, 245), (329, 325, 333, 337), (331, 327, 335, 339), (330, 331, 339, 338), (327, 326, 334, 335), (347, 343, 351, 355), (345, 341, 349, 353), (334, 338, 346, 342), (336, 337, 345, 344), (333, 332, 340, 341), (337, 333, 341, 345), (339, 335, 343, 347), (338, 339, 347, 346), (349, 348, 356, 357), (352, 353, 361, 360), (346, 347, 355, 354), (348, 349, 377, 376), (340, 344, 352, 348), (342, 346, 354, 350), (344, 345, 353, 352), (342, 350, 378, 374), (358, 362, 370, 366), (356, 360, 368, 364), (353, 349, 357, 361), (355, 351, 359, 363), (354, 355, 363, 362), (351, 350, 358, 359), (348, 352, 360, 356), (350, 354, 362, 358), (367, 366, 370, 371), (365, 364, 368, 369), (360, 361, 369, 368), (357, 356, 516, 517), (361, 357, 365, 369), (363, 359, 367, 371), (362, 363, 371, 370), (366, 367, 523, 522), (379, 375, 383, 387), (372, 376, 384, 380), (343, 342, 374, 375), (350, 351, 379, 378), (351, 343, 375, 379), (349, 341, 373, 377), (341, 340, 372, 373), (340, 348, 376, 372), (384, 385, 393, 392), (385, 381, 389, 393), (378, 379, 387, 386), (375, 374, 382, 383), (374, 378, 386, 382), (377, 373, 381, 385), (376, 377, 385, 384), (373, 372, 380, 381), (393, 389, 397, 401), (390, 394, 402, 398), (381, 380, 388, 389), (380, 384, 392, 388), (387, 383, 391, 395), (386, 387, 395, 394), (383, 382, 390, 391), (382, 386, 394, 390), (402, 403, 411, 410), (403, 399, 407, 411), (392, 393, 401, 400), (389, 388, 396, 397), (388, 392, 400, 396), (395, 391, 399, 403), (394, 395, 403, 402), (391, 390, 398, 399), (404, 408, 416, 412), (405, 404, 412, 413), (399, 398, 406, 407), (398, 402, 410, 406), (401, 397, 405, 409), (262, 266, 264, 263), (268, 264, 266, 269), (396, 400, 408, 404), (417, 413, 421, 425), (414, 418, 426, 422), (411, 407, 415, 419), (410, 411, 419, 418), (407, 406, 414, 415), (406, 410, 418, 414), (409, 405, 413, 417), (408, 409, 417, 416), (422, 426, 434, 430), (423, 422, 430, 431), (416, 417, 425, 424), (413, 412, 420, 421), (412, 416, 424, 420), (419, 415, 423, 427), (418, 419, 427, 426), (415, 414, 422, 423), (435, 431, 439, 443), (428, 432, 440, 436), (425, 421, 429, 433), (424, 425, 433, 432), (421, 420, 428, 429), (420, 424, 432, 428), (427, 423, 431, 435), (426, 427, 435, 434), (437, 436, 444, 445), (440, 441, 449, 448), (434, 435, 443, 442), (431, 430, 438, 439), (430, 434, 442, 438), (433, 429, 437, 441), (271, 270, 268, 269), (238, 236, 237, 239), (449, 445, 453, 457), (446, 450, 458, 454), (436, 440, 448, 444), (443, 439, 447, 451), (442, 443, 451, 450), (439, 438, 446, 447), (438, 442, 450, 446), (441, 437, 445, 449), (455, 454, 217, 216), (458, 459, 212, 213), (448, 449, 457, 456), (445, 444, 452, 453), (444, 448, 456, 452), (451, 447, 455, 459), (450, 451, 459, 458), (447, 446, 454, 455), (460, 464, 472, 468), (471, 463, 479, 483), (205, 210, 460, 461), (210, 211, 464, 460), (206, 207, 463, 467), (208, 206, 467, 466), (207, 209, 462, 463), (209, 208, 466, 462), (471, 470, 474, 475), (469, 468, 472, 473), (467, 463, 471, 475), (474, 466, 642, 646), (461, 460, 476, 477), (462, 466, 474, 470), (465, 461, 469, 473), (465, 473, 645, 641), (483, 479, 487, 491), (479, 478, 486, 487), (468, 469, 481, 480), (469, 461, 477, 481), (463, 462, 478, 479), (462, 470, 482, 478), (470, 471, 483, 482), (460, 468, 480, 476), (489, 485, 493, 497), (486, 490, 498, 494), (476, 480, 488, 484), (480, 481, 489, 488), (477, 476, 484, 485), (478, 482, 490, 486), (481, 477, 485, 489), (482, 483, 491, 490), (493, 492, 500, 501), (496, 497, 505, 504), (490, 491, 499, 498), (487, 486, 494, 495), (491, 487, 495, 499), (484, 488, 496, 492), (502, 500, 504, 506), (484, 486, 490, 488), (500, 504, 512, 508), (507, 503, 511, 515), (494, 498, 506, 502), (497, 493, 501, 505), (498, 499, 507, 506), (495, 494, 502, 503), (499, 495, 503, 507), (492, 496, 504, 500), (509, 508, 512, 513), (511, 510, 514, 515), (504, 505, 513, 512), (501, 500, 508, 509), (502, 506, 514, 510), (505, 501, 509, 513), (506, 507, 515, 514), (503, 502, 510, 511), (367, 359, 521, 523), (365, 357, 517, 519), (364, 365, 519, 518), (356, 364, 518, 516), (524, 526, 534, 532), (522, 523, 531, 530), (519, 517, 525, 527), (518, 519, 527, 526), (358, 366, 522, 520), (516, 518, 526, 524), (517, 516, 524, 525), (359, 358, 520, 521), (534, 535, 543, 542), (535, 533, 541, 543), (533, 525, 579, 583), (520, 522, 530, 528), (529, 521, 577, 581), (527, 525, 533, 535), (526, 527, 535, 534), (523, 521, 529, 531), (540, 548, 622, 618), (536, 538, 546, 544), (531, 529, 537, 539), (530, 531, 539, 538), (532, 534, 542, 540), (533, 532, 540, 541), (528, 530, 538, 536), (529, 528, 536, 537), (549, 548, 556, 557), (548, 550, 558, 556), (543, 541, 549, 551), (542, 543, 551, 550), (539, 537, 545, 547), (538, 539, 547, 546), (540, 542, 550, 548), (537, 536, 616, 617), (554, 555, 563, 562), (555, 553, 561, 563), (544, 546, 554, 552), (545, 544, 552, 553), (551, 549, 557, 559), (550, 551, 559, 558), (547, 545, 553, 555), (546, 547, 555, 554), (566, 567, 575, 574), (567, 565, 573, 575), (556, 558, 566, 564), (557, 556, 564, 565), (552, 554, 562, 560), (553, 552, 560, 561), (559, 557, 565, 567), (558, 559, 567, 566), (569, 568, 570, 571), (573, 572, 574, 575), (563, 561, 569, 571), (562, 563, 571, 570), (564, 566, 574, 572), (572, 573, 687, 686), (560, 562, 570, 568), (560, 568, 684, 680), (578, 582, 590, 586), (576, 580, 588, 584), (525, 524, 578, 579), (521, 520, 576, 577), (532, 533, 583, 582), (520, 528, 580, 576), (524, 532, 582, 578), (528, 529, 581, 580), (630, 628, 624, 626), (591, 587, 595, 599), (580, 581, 589, 588), (577, 576, 584, 585), (581, 577, 585, 589), (583, 579, 587, 591), (582, 583, 591, 590), (579, 578, 586, 587), (597, 593, 601, 605), (593, 592, 600, 601), (622, 620, 616, 618), (584, 588, 596, 592), (586, 590, 598, 594), (588, 589, 597, 596), (585, 584, 592, 593), (589, 585, 593, 597), (602, 606, 614, 610), (600, 604, 612, 608), (599, 595, 603, 607), (598, 599, 607, 606), (595, 594, 602, 603), (592, 596, 604, 600), (594, 598, 606, 602), (596, 597, 605, 604), (611, 610, 614, 615), (609, 608, 612, 613), (604, 605, 613, 612), (601, 600, 608, 609), (605, 601, 609, 613), (607, 603, 611, 615), (606, 607, 615, 614), (603, 602, 610, 611), (621, 617, 625, 629), (618, 622, 630, 626), (548, 549, 623, 622), (549, 541, 619, 623), (544, 545, 621, 620), (536, 544, 620, 616), (545, 537, 617, 621), (541, 540, 618, 619), (625, 624, 632, 633), (628, 629, 637, 636), (594, 592, 596, 598), (578, 576, 580, 582), (623, 619, 627, 631), (616, 620, 628, 624), (620, 621, 629, 628), (617, 616, 624, 625), (633, 632, 636, 637), (635, 634, 638, 639), (626, 630, 638, 634), (629, 625, 633, 637), (630, 631, 639, 638), (627, 626, 634, 635), (631, 627, 635, 639), (624, 628, 636, 632), (642, 643, 651, 650), (647, 646, 654, 655), (473, 472, 644, 645), (466, 467, 643, 642), (475, 474, 646, 647), (467, 475, 647, 643), (472, 464, 640, 644), (464, 465, 641, 640), (651, 655, 663, 659), (649, 653, 661, 657), (646, 642, 650, 654), (644, 640, 648, 652), (645, 644, 652, 653), (640, 641, 649, 648), (641, 645, 653, 649), (643, 647, 655, 651), (658, 659, 663, 662), (656, 657, 661, 660), (660, 661, 669, 668), (650, 651, 659, 658), (654, 650, 658, 662), (652, 648, 656, 660), (652, 660, 668, 664), (648, 649, 657, 656), (669, 665, 673, 677), (666, 670, 678, 674), (655, 654, 666, 667), (662, 663, 671, 670), (654, 662, 670, 666), (663, 655, 667, 671), (661, 653, 665, 669), (653, 652, 664, 665), (678, 679, 713, 712), (679, 675, 709, 713), (668, 669, 677, 676), (665, 664, 672, 673), (664, 668, 676, 672), (671, 667, 675, 679), (670, 671, 679, 678), (667, 666, 674, 675), (683, 682, 686, 687), (681, 680, 684, 685), (569, 561, 681, 685), (568, 569, 685, 684), (564, 572, 686, 682), (565, 564, 682, 683), (573, 565, 683, 687), (561, 560, 680, 681), (396, 400, 401, 398), (688, 689, 695, 694), (689, 691, 697, 695), (275, 276, 690, 691), (279, 278, 688, 693), (274, 275, 691, 689), (278, 274, 689, 688), (699, 694, 700, 705), (697, 696, 702, 703), (690, 692, 698, 696), (692, 693, 699, 698), (691, 690, 696, 697), (693, 688, 694, 699), (700, 702, 704, 705), (700, 701, 703, 702), (695, 697, 703, 701), (694, 695, 701, 700), (696, 698, 704, 702), (698, 699, 705, 704), (711, 707, 715, 719), (708, 712, 720, 716), (675, 674, 708, 709), (674, 678, 712, 708), (677, 673, 707, 711), (676, 677, 711, 710), (673, 672, 706, 707), (672, 676, 710, 706), (717, 716, 720, 721), (715, 714, 718, 719), (710, 711, 719, 718), (716, 717, 729, 728), (706, 710, 718, 714), (713, 709, 717, 721), (712, 713, 721, 720), (717, 709, 725, 729), (723, 722, 726, 727), (725, 724, 728, 729), (715, 707, 723, 727), (707, 706, 722, 723), (706, 714, 726, 722), (714, 715, 727, 726), (708, 716, 728, 724), (709, 708, 724, 725)])
me_cube.materials.append(mat_material)
me_cube.use_remesh_preserve_volume = False
me_cube.use_remesh_preserve_attributes = False
me_cube.use_mirror_vertex_groups = False
me_cube.update()

# ---- objects
ob_cube = bpy.data.objects.new('Cube', me_cube)
ob_lamp = bpy.data.objects.new('Lamp', light_lamp)
ob_camera = bpy.data.objects.new('Camera', cam_camera)

# ---- transforms, parenting, visibility, modifiers, constraints
ob_cube.location = (1.0, -4.0, 0.75)
ob_cube.scale = (0.05, 0.375, 1.0)
ob_cube.lock_rotations_4d = False
ob_cube.empty_display_type = 'ARROWS'
ob_cube.lineart.crease_threshold = 0.0
ob_lamp.location = (4.076, 1.005, 5.904)
ob_lamp.rotation_euler = (0.6503, 0.05522, 1.866)
ob_lamp.lock_rotations_4d = False
ob_lamp.empty_display_type = 'ARROWS'
ob_lamp.color = (0.0, 0.0, 0.0, 0.0)
ob_lamp.lineart.crease_threshold = 0.0
ob_camera.location = (7.481, -6.508, 5.344)
ob_camera.rotation_euler = (1.109, 0.0, 0.8149)
ob_camera.lock_rotations_4d = False
ob_camera.empty_display_type = 'ARROWS'
ob_camera.color = (0.0, 0.0, 0.0, 0.0)
ob_camera.display_type = 'WIRE'
ob_camera.lineart.crease_threshold = 0.0

# ---- collection membership
col_collection_1.objects.link(ob_cube)
col_collection_1.objects.link(ob_lamp)
col_collection_1.objects.link(ob_camera)

# ---- scene / render settings (as saved in the file)
scene.camera = ob_camera
scene.frame_start = 1; scene.frame_end = 250; scene.frame_set(1)
scene.render.engine = 'BLENDER_EEVEE_NEXT'
scene.render.resolution_percentage = 50
scene.render.dither_intensity = 0.0
scene.cycles.use_denoising = False
scene.cycles.samples = 128
scene.cycles.sampling_pattern = 'TABULATED_SOBOL'
scene.cycles.use_adaptive_sampling = False
scene.cycles.use_light_tree = False
scene.cycles.blur_glossy = 0.0
scene.cycles.sample_clamp_indirect = 0.0
scene.view_settings.view_transform = 'Standard'
bpy.context.view_layer.update()
